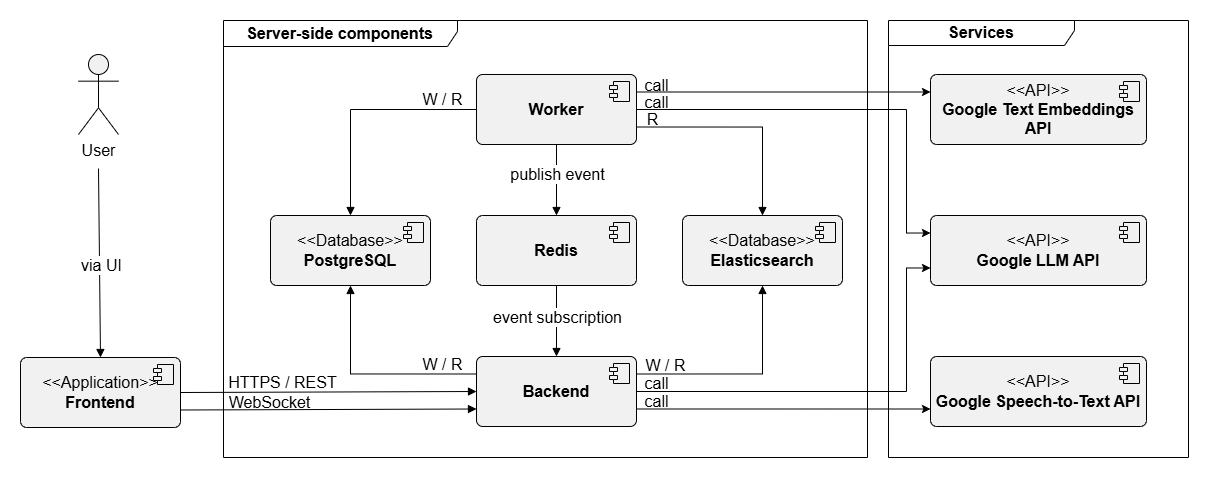

The diagram above was exported from draw.io. Its source (the exported page's mxGraphModel, read from the mxfile embedded in the PNG):
<mxGraphModel dx="2453" dy="1160" grid="0" gridSize="10" guides="1" tooltips="1" connect="1" arrows="1" fold="1" page="1" pageScale="1" pageWidth="850" pageHeight="1100" math="0" shadow="0">
  <root>
    <mxCell id="0" />
    <mxCell id="1" parent="0" />
    <mxCell id="2" parent="1" style="shape=umlFrame;whiteSpace=wrap;html=1;pointerEvents=0;recursiveResize=0;container=1;collapsible=0;width=186;height=25;fontSize=16;" value="&lt;b&gt;Services&lt;/b&gt;" vertex="1">
      <mxGeometry height="437" width="300" x="89" y="859" as="geometry" />
    </mxCell>
    <mxCell id="3" parent="2" style="html=1;dropTarget=0;whiteSpace=wrap;fillColor=#F1F1F1;rounded=1;arcSize=9;fontSize=16;" value="&amp;lt;&amp;lt;API&amp;gt;&amp;gt;&lt;br&gt;&lt;b&gt;Google Speech-to-Text API&lt;/b&gt;" vertex="1">
      <mxGeometry height="70" width="216" x="42" y="336" as="geometry" />
    </mxCell>
    <mxCell id="4" parent="3" style="shape=module;jettyWidth=8;jettyHeight=4;fillColor=#F1F1F1;fontSize=16;" value="" vertex="1">
      <mxGeometry height="20" relative="1" width="20" x="1" as="geometry">
        <mxPoint x="-27" y="7" as="offset" />
      </mxGeometry>
    </mxCell>
    <mxCell id="5" parent="2" style="html=1;dropTarget=0;whiteSpace=wrap;fillColor=#F1F1F1;rounded=1;arcSize=9;fontSize=16;" value="&amp;lt;&amp;lt;API&amp;gt;&amp;gt;&lt;br&gt;&lt;b&gt;Google Text Embeddings API&lt;/b&gt;" vertex="1">
      <mxGeometry height="70" width="216" x="42" y="54" as="geometry" />
    </mxCell>
    <mxCell id="6" parent="5" style="shape=module;jettyWidth=8;jettyHeight=4;fillColor=#F1F1F1;fontSize=16;" value="" vertex="1">
      <mxGeometry height="20" relative="1" width="20" x="1" as="geometry">
        <mxPoint x="-27" y="7" as="offset" />
      </mxGeometry>
    </mxCell>
    <mxCell id="7" parent="2" style="html=1;dropTarget=0;whiteSpace=wrap;fillColor=#F1F1F1;rounded=1;arcSize=9;fontSize=16;" value="&amp;lt;&amp;lt;API&amp;gt;&amp;gt;&lt;br&gt;&lt;b&gt;Google LLM API&lt;/b&gt;" vertex="1">
      <mxGeometry height="70" width="216" x="42" y="195" as="geometry" />
    </mxCell>
    <mxCell id="8" parent="7" style="shape=module;jettyWidth=8;jettyHeight=4;fillColor=#F1F1F1;fontSize=16;" value="" vertex="1">
      <mxGeometry height="20" relative="1" width="20" x="1" as="geometry">
        <mxPoint x="-27" y="7" as="offset" />
      </mxGeometry>
    </mxCell>
    <mxCell id="9" parent="1" style="shape=umlFrame;whiteSpace=wrap;html=1;pointerEvents=0;recursiveResize=0;container=1;collapsible=0;width=234;height=26;fontSize=16;" value="&lt;b&gt;Server-side components&lt;/b&gt;" vertex="1">
      <mxGeometry height="437" width="644" x="-576" y="859" as="geometry" />
    </mxCell>
    <mxCell id="10" parent="9" style="html=1;dropTarget=0;whiteSpace=wrap;fillColor=#F1F1F1;rounded=1;arcSize=9;fontSize=16;" value="&amp;lt;&amp;lt;Database&amp;gt;&amp;gt;&lt;br&gt;&lt;b&gt;Elasticsearch&lt;/b&gt;" vertex="1">
      <mxGeometry height="70" width="160" x="459" y="195" as="geometry" />
    </mxCell>
    <mxCell id="11" parent="10" style="shape=module;jettyWidth=8;jettyHeight=4;fillColor=#F1F1F1;fontSize=16;" value="" vertex="1">
      <mxGeometry height="20" relative="1" width="20" x="1" as="geometry">
        <mxPoint x="-27" y="7" as="offset" />
      </mxGeometry>
    </mxCell>
    <mxCell id="12" parent="9" style="html=1;dropTarget=0;whiteSpace=wrap;fillColor=#F1F1F1;rounded=1;arcSize=9;fontSize=16;" value="&lt;b&gt;Worker&lt;/b&gt;" vertex="1">
      <mxGeometry height="70" width="160" x="253" y="54" as="geometry" />
    </mxCell>
    <mxCell id="13" parent="12" style="shape=module;jettyWidth=8;jettyHeight=4;fillColor=#F1F1F1;fontSize=16;" value="" vertex="1">
      <mxGeometry height="20" relative="1" width="20" x="1" as="geometry">
        <mxPoint x="-27" y="7" as="offset" />
      </mxGeometry>
    </mxCell>
    <mxCell id="14" parent="9" style="html=1;dropTarget=0;whiteSpace=wrap;fillColor=#F1F1F1;rounded=1;arcSize=9;fontSize=16;" value="&amp;lt;&amp;lt;Database&amp;gt;&amp;gt;&lt;br&gt;&lt;b&gt;PostgreSQL&lt;/b&gt;" vertex="1">
      <mxGeometry height="70" width="160" x="47" y="195" as="geometry" />
    </mxCell>
    <mxCell id="15" parent="14" style="shape=module;jettyWidth=8;jettyHeight=4;fillColor=#F1F1F1;fontSize=16;" value="" vertex="1">
      <mxGeometry height="20" relative="1" width="20" x="1" as="geometry">
        <mxPoint x="-27" y="7" as="offset" />
      </mxGeometry>
    </mxCell>
    <mxCell id="16" edge="1" parent="9" source="12" style="html=1;verticalAlign=bottom;labelBackgroundColor=none;endArrow=block;endFill=1;endSize=6;align=left;rounded=0;exitX=1;exitY=0.75;exitDx=0;exitDy=0;entryX=0.5;entryY=0;entryDx=0;entryDy=0;edgeStyle=orthogonalEdgeStyle;fontSize=16;" target="10" value="">
      <mxGeometry relative="1" x="-1" as="geometry">
        <mxPoint x="181" y="239.4645390070923" as="sourcePoint" />
        <mxPoint x="362" y="217" as="targetPoint" />
      </mxGeometry>
    </mxCell>
    <mxCell id="17" connectable="0" parent="16" style="edgeLabel;html=1;align=center;verticalAlign=middle;resizable=0;points=[];fontSize=16;labelBackgroundColor=none;" value="&lt;div&gt;R&lt;/div&gt;" vertex="1">
      <mxGeometry relative="1" x="-0.2217" y="-2" as="geometry">
        <mxPoint x="-68" y="-10" as="offset" />
      </mxGeometry>
    </mxCell>
    <mxCell id="18" edge="1" parent="9" source="12" style="html=1;verticalAlign=bottom;labelBackgroundColor=none;endArrow=block;endFill=1;endSize=6;align=left;rounded=0;exitX=0;exitY=0.5;exitDx=0;exitDy=0;entryX=0.5;entryY=0;entryDx=0;entryDy=0;edgeStyle=orthogonalEdgeStyle;fontSize=16;" target="14" value="">
      <mxGeometry relative="1" x="-1" as="geometry">
        <mxPoint x="528" y="203" as="sourcePoint" />
        <mxPoint x="405" y="145" as="targetPoint" />
      </mxGeometry>
    </mxCell>
    <mxCell id="19" connectable="0" parent="18" style="edgeLabel;html=1;align=center;verticalAlign=middle;resizable=0;points=[];fontSize=16;labelBackgroundColor=none;" value="&lt;div&gt;W / R&lt;/div&gt;" vertex="1">
      <mxGeometry relative="1" x="-0.2217" y="-2" as="geometry">
        <mxPoint x="56" y="-9" as="offset" />
      </mxGeometry>
    </mxCell>
    <mxCell id="20" edge="1" parent="9" source="12" style="html=1;verticalAlign=bottom;labelBackgroundColor=none;endArrow=block;endFill=1;endSize=6;align=left;rounded=0;exitX=0.5;exitY=1;exitDx=0;exitDy=0;entryX=0.5;entryY=0;entryDx=0;entryDy=0;fontSize=16;" target="30" value="">
      <mxGeometry relative="1" x="-1" as="geometry">
        <mxPoint x="440" y="226" as="sourcePoint" />
        <mxPoint x="671" y="147" as="targetPoint" />
      </mxGeometry>
    </mxCell>
    <mxCell id="21" connectable="0" parent="20" style="edgeLabel;html=1;align=center;verticalAlign=middle;resizable=0;points=[];fontSize=16;" value="&lt;div&gt;publish event&lt;/div&gt;" vertex="1">
      <mxGeometry relative="1" x="-0.2217" y="-2" as="geometry">
        <mxPoint x="2" y="2" as="offset" />
      </mxGeometry>
    </mxCell>
    <mxCell id="22" parent="9" style="html=1;dropTarget=0;whiteSpace=wrap;fillColor=#F1F1F1;rounded=1;arcSize=9;fontSize=16;" value="&lt;b&gt;Backend&lt;/b&gt;" vertex="1">
      <mxGeometry height="70" width="160" x="253" y="336" as="geometry" />
    </mxCell>
    <mxCell id="23" parent="22" style="shape=module;jettyWidth=8;jettyHeight=4;fillColor=#F1F1F1;fontSize=16;" value="" vertex="1">
      <mxGeometry height="20" relative="1" width="20" x="1" as="geometry">
        <mxPoint x="-27" y="7" as="offset" />
      </mxGeometry>
    </mxCell>
    <mxCell id="24" edge="1" parent="9" source="22" style="html=1;verticalAlign=bottom;labelBackgroundColor=none;endArrow=block;endFill=1;endSize=6;align=left;rounded=0;entryX=0.5;entryY=1;entryDx=0;entryDy=0;exitX=0;exitY=0.25;exitDx=0;exitDy=0;edgeStyle=orthogonalEdgeStyle;fontSize=16;" target="14" value="">
      <mxGeometry relative="1" x="-1" as="geometry">
        <mxPoint x="5" y="307" as="sourcePoint" />
        <mxPoint x="153" y="307" as="targetPoint" />
      </mxGeometry>
    </mxCell>
    <mxCell id="25" connectable="0" parent="24" style="edgeLabel;html=1;align=center;verticalAlign=middle;resizable=0;points=[];fontSize=16;labelBackgroundColor=none;" value="&lt;div&gt;W / R&lt;/div&gt;" vertex="1">
      <mxGeometry relative="1" x="-0.2217" y="-2" as="geometry">
        <mxPoint x="48" y="-8" as="offset" />
      </mxGeometry>
    </mxCell>
    <mxCell id="26" edge="1" parent="9" source="30" style="html=1;verticalAlign=bottom;labelBackgroundColor=none;endArrow=block;endFill=1;endSize=6;align=left;rounded=0;exitX=0.5;exitY=1;exitDx=0;exitDy=0;entryX=0.5;entryY=0;entryDx=0;entryDy=0;fontSize=16;" target="22" value="">
      <mxGeometry relative="1" x="-1" as="geometry">
        <mxPoint x="535" y="256" as="sourcePoint" />
        <mxPoint x="334" y="169" as="targetPoint" />
      </mxGeometry>
    </mxCell>
    <mxCell id="27" connectable="0" parent="26" style="edgeLabel;html=1;align=center;verticalAlign=middle;resizable=0;points=[];fontSize=16;" value="&lt;div&gt;event subscription&lt;/div&gt;" vertex="1">
      <mxGeometry relative="1" x="-0.2217" y="-2" as="geometry">
        <mxPoint x="2" y="4" as="offset" />
      </mxGeometry>
    </mxCell>
    <mxCell id="28" edge="1" parent="9" source="22" style="html=1;verticalAlign=bottom;labelBackgroundColor=none;endArrow=block;endFill=1;endSize=6;align=left;rounded=0;entryX=0.5;entryY=1;entryDx=0;entryDy=0;exitX=1;exitY=0.25;exitDx=0;exitDy=0;edgeStyle=orthogonalEdgeStyle;fontSize=16;" target="10" value="">
      <mxGeometry relative="1" x="-1" as="geometry">
        <mxPoint x="-7" y="544" as="sourcePoint" />
        <mxPoint x="-338" y="431" as="targetPoint" />
      </mxGeometry>
    </mxCell>
    <mxCell id="29" connectable="0" parent="28" style="edgeLabel;html=1;align=center;verticalAlign=middle;resizable=0;points=[];fontSize=16;labelBackgroundColor=none;" value="&lt;div&gt;W / R&lt;/div&gt;" vertex="1">
      <mxGeometry relative="1" x="-0.2217" y="-2" as="geometry">
        <mxPoint x="-55" y="-11" as="offset" />
      </mxGeometry>
    </mxCell>
    <mxCell id="30" parent="9" style="html=1;dropTarget=0;whiteSpace=wrap;fillColor=#F1F1F1;rounded=1;arcSize=9;fontSize=16;" value="&lt;b&gt;Redis&lt;/b&gt;" vertex="1">
      <mxGeometry height="70" width="160" x="253" y="195" as="geometry" />
    </mxCell>
    <mxCell id="31" parent="30" style="shape=module;jettyWidth=8;jettyHeight=4;fillColor=#F1F1F1;fontSize=16;" value="" vertex="1">
      <mxGeometry height="20" relative="1" width="20" x="1" as="geometry">
        <mxPoint x="-27" y="7" as="offset" />
      </mxGeometry>
    </mxCell>
    <mxCell id="32" parent="1" style="shape=umlActor;verticalLabelPosition=bottom;verticalAlign=top;html=1;fillColor=#F1F1F1;fontSize=16;" value="User" vertex="1">
      <mxGeometry height="80" width="40" x="-721" y="893" as="geometry" />
    </mxCell>
    <mxCell id="33" parent="1" style="html=1;dropTarget=0;whiteSpace=wrap;fillColor=#F1F1F1;rounded=1;arcSize=9;fontSize=16;" value="&amp;lt;&amp;lt;Application&amp;gt;&amp;gt;&lt;br&gt;&lt;b&gt;Frontend&lt;/b&gt;" vertex="1">
      <mxGeometry height="70" width="160" x="-779" y="1196" as="geometry" />
    </mxCell>
    <mxCell id="34" parent="33" style="shape=module;jettyWidth=8;jettyHeight=4;fillColor=#F1F1F1;fontSize=16;" value="" vertex="1">
      <mxGeometry height="20" relative="1" width="20" x="1" as="geometry">
        <mxPoint x="-27" y="7" as="offset" />
      </mxGeometry>
    </mxCell>
    <mxCell id="35" edge="1" parent="1" style="html=1;verticalAlign=bottom;labelBackgroundColor=none;endArrow=block;endFill=1;endSize=6;align=left;rounded=0;entryX=0.5;entryY=0;entryDx=0;entryDy=0;fontSize=16;" target="33" value="">
      <mxGeometry relative="1" x="-1" as="geometry">
        <mxPoint x="-701" y="1007" as="sourcePoint" />
        <mxPoint x="-550" y="1004" as="targetPoint" />
      </mxGeometry>
    </mxCell>
    <mxCell id="36" connectable="0" parent="35" style="edgeLabel;html=1;align=center;verticalAlign=middle;resizable=0;points=[];fontSize=16;" value="&lt;div&gt;via UI&lt;/div&gt;" vertex="1">
      <mxGeometry relative="1" x="-0.2217" y="-2" as="geometry">
        <mxPoint x="3" y="22" as="offset" />
      </mxGeometry>
    </mxCell>
    <mxCell id="37" edge="1" parent="1" source="33" style="html=1;verticalAlign=bottom;labelBackgroundColor=none;endArrow=block;endFill=1;endSize=6;align=left;rounded=0;exitX=1;exitY=0.5;exitDx=0;exitDy=0;entryX=0;entryY=0.5;entryDx=0;entryDy=0;fontSize=16;" target="22" value="">
      <mxGeometry relative="1" x="-1" as="geometry">
        <mxPoint x="-704" y="1087" as="sourcePoint" />
        <mxPoint x="-704" y="1223" as="targetPoint" />
      </mxGeometry>
    </mxCell>
    <mxCell id="38" connectable="0" parent="37" style="edgeLabel;html=1;align=center;verticalAlign=middle;resizable=0;points=[];fontSize=16;labelBackgroundColor=none;" value="&lt;div&gt;HTTPS / REST&lt;/div&gt;" vertex="1">
      <mxGeometry relative="1" x="-0.2217" y="-2" as="geometry">
        <mxPoint x="-14" y="-12" as="offset" />
      </mxGeometry>
    </mxCell>
    <mxCell id="39" edge="1" parent="1" source="33" style="html=1;verticalAlign=bottom;labelBackgroundColor=none;endArrow=block;endFill=1;endSize=6;align=left;rounded=0;entryX=0;entryY=0.75;entryDx=0;entryDy=0;exitX=1;exitY=0.75;exitDx=0;exitDy=0;fontSize=16;" target="22" value="">
      <mxGeometry relative="1" x="-1" as="geometry">
        <mxPoint x="-557" y="1224" as="sourcePoint" />
        <mxPoint x="-462" y="1100" as="targetPoint" />
      </mxGeometry>
    </mxCell>
    <mxCell id="40" connectable="0" parent="39" style="edgeLabel;html=1;align=center;verticalAlign=middle;resizable=0;points=[];fontSize=16;labelBackgroundColor=none;" value="&lt;div&gt;WebSocket&lt;/div&gt;" vertex="1">
      <mxGeometry relative="1" x="-0.2217" y="-2" as="geometry">
        <mxPoint x="-27" y="-10" as="offset" />
      </mxGeometry>
    </mxCell>
    <mxCell id="41" edge="1" parent="1" source="22" style="edgeStyle=orthogonalEdgeStyle;rounded=0;orthogonalLoop=1;jettySize=auto;html=1;entryX=0;entryY=0.75;entryDx=0;entryDy=0;exitX=1;exitY=0.75;exitDx=0;exitDy=0;fontSize=16;" target="3">
      <mxGeometry relative="1" as="geometry" />
    </mxCell>
    <mxCell id="42" connectable="0" parent="41" style="edgeLabel;html=1;align=center;verticalAlign=middle;resizable=0;points=[];fontSize=16;labelBackgroundColor=none;" value="call" vertex="1">
      <mxGeometry relative="1" x="0.3084" y="-2" as="geometry">
        <mxPoint x="-173" y="-10" as="offset" />
      </mxGeometry>
    </mxCell>
    <mxCell id="43" edge="1" parent="1" source="12" style="edgeStyle=orthogonalEdgeStyle;rounded=0;orthogonalLoop=1;jettySize=auto;html=1;exitX=1;exitY=0.25;exitDx=0;exitDy=0;entryX=0;entryY=0.25;entryDx=0;entryDy=0;fontSize=16;" target="5">
      <mxGeometry relative="1" as="geometry" />
    </mxCell>
    <mxCell id="44" connectable="0" parent="43" style="edgeLabel;html=1;align=center;verticalAlign=middle;resizable=0;points=[];fontSize=16;labelBackgroundColor=none;" value="call" vertex="1">
      <mxGeometry relative="1" x="-0.3265" y="1" as="geometry">
        <mxPoint x="-79" y="-6" as="offset" />
      </mxGeometry>
    </mxCell>
    <mxCell id="45" edge="1" parent="1" source="22" style="edgeStyle=orthogonalEdgeStyle;rounded=0;orthogonalLoop=1;jettySize=auto;html=1;exitX=1;exitY=0.5;exitDx=0;exitDy=0;entryX=0;entryY=0.75;entryDx=0;entryDy=0;fontSize=16;" target="7">
      <mxGeometry relative="1" as="geometry">
        <Array as="points">
          <mxPoint x="107" y="1230" />
          <mxPoint x="107" y="1107" />
        </Array>
      </mxGeometry>
    </mxCell>
    <mxCell id="46" connectable="0" parent="45" style="edgeLabel;html=1;align=center;verticalAlign=middle;resizable=0;points=[];fontSize=16;labelBackgroundColor=none;" value="call" vertex="1">
      <mxGeometry relative="1" x="-0.1426" y="-2" as="geometry">
        <mxPoint x="-159" y="-11" as="offset" />
      </mxGeometry>
    </mxCell>
    <mxCell id="47" edge="1" parent="1" source="12" style="edgeStyle=orthogonalEdgeStyle;rounded=0;orthogonalLoop=1;jettySize=auto;html=1;exitX=1;exitY=0.5;exitDx=0;exitDy=0;entryX=0;entryY=0.25;entryDx=0;entryDy=0;fontSize=16;" target="7">
      <mxGeometry relative="1" as="geometry">
        <Array as="points">
          <mxPoint x="107" y="948" />
          <mxPoint x="107" y="1071" />
        </Array>
      </mxGeometry>
    </mxCell>
    <mxCell id="48" connectable="0" parent="47" style="edgeLabel;html=1;align=center;verticalAlign=middle;resizable=0;points=[];fontSize=16;labelBackgroundColor=none;" value="call" vertex="1">
      <mxGeometry relative="1" x="-0.3199" as="geometry">
        <mxPoint x="-122" y="-8" as="offset" />
      </mxGeometry>
    </mxCell>
  </root>
</mxGraphModel>